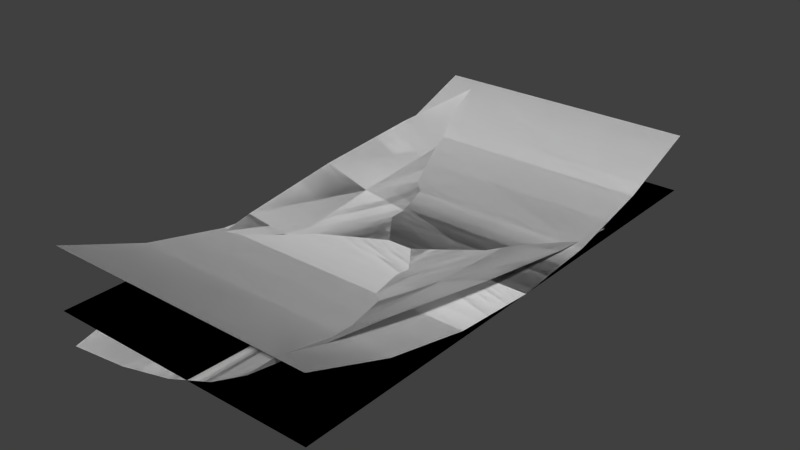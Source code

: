 # Source: Confetti.blend  (saved by Blender 2.74.0; exported with 4.5.12 LTS)
import bpy
from mathutils import Matrix  # noqa: F401  (used for matrix-valued properties, if any)

bpy.ops.wm.read_factory_settings(use_empty=True)
scene = bpy.context.scene
scene.name = 'Scene'

# ---- collections
col_collection_1 = bpy.data.collections.new('Collection 1'); scene.collection.children.link(col_collection_1)

# ---- world
world_world = bpy.data.worlds.new('World'); scene.world = world_world
world_world.color = (0.05088, 0.05088, 0.05088)
world_world.use_sun_shadow = False
world_world.sun_shadow_jitter_overblur = 0.0
world_world.cycles.sampling_method = 'MANUAL'
world_world.cycles.sample_map_resolution = 256

# ---- meshes
me_plane_004 = bpy.data.meshes.new('Plane.004')
me_plane_004.from_pydata([(-0.4286, -1.032, -0.07501), (0.3962, -0.9747, 0.2101), (-0.3962, 0.9747, 0.2101), (0.4286, 1.032, -0.07501), (-0.453, 0.5698, 0.1649), (-0.4873, 0.1664, 0.1107), (-0.4957, -0.2352, 0.05038), (-0.4763, -0.6348, -0.01266), (-0.2166, -1.018, -0.06361), (-0.02003, -1.004, -0.02709), (0.1526, -0.9918, 0.03258), (0.2936, -0.9819, 0.1127), (0.453, -0.5698, 0.1649), (0.4873, -0.1664, 0.1107), (0.4957, 0.2352, 0.05038), (0.4763, 0.6348, -0.01266), (0.2166, 1.018, -0.06361), (0.02003, 1.004, -0.02709), (-0.1526, 0.9918, 0.03258), (-0.2936, 0.9819, 0.1127), (-0.265, -0.62, -0.02723), (-0.2966, -0.2212, 0.01063), (-0.3113, 0.1787, 0.04792), (-0.3098, 0.5798, 0.08259), (-0.05755, -0.6055, -0.01549), (-0.08963, -0.2068, -0.003039), (-0.1161, 0.1924, 0.009577), (-0.1369, 0.5919, 0.02167), (0.1369, -0.5919, 0.02167), (0.1161, -0.1924, 0.009577), (0.08963, 0.2068, -0.003039), (0.05755, 0.6055, -0.01549), (0.3098, -0.5798, 0.08259), (0.3113, -0.1787, 0.04792), (0.2966, 0.2212, 0.01063), (0.265, 0.62, -0.02723), (-0.4286, -1.032, -0.07501), (0.3962, -0.9747, 0.2101), (-0.3962, 0.9747, 0.2101), (0.4286, 1.032, -0.07501), (-0.453, 0.5698, 0.1649), (-0.4873, 0.1664, 0.1107), (-0.4957, -0.2352, 0.05038), (-0.4763, -0.6348, -0.01266), (-0.2166, -1.018, -0.06361), (-0.02003, -1.004, -0.02709), (0.1526, -0.9918, 0.03258), (0.2936, -0.9819, 0.1127), (0.453, -0.5698, 0.1649), (0.4873, -0.1664, 0.1107), (0.4957, 0.2352, 0.05038), (0.4763, 0.6348, -0.01266), (0.2166, 1.018, -0.06361), (0.02003, 1.004, -0.02709), (-0.1526, 0.9918, 0.03258), (-0.2936, 0.9819, 0.1127), (-0.265, -0.62, -0.02723), (-0.2966, -0.2212, 0.01063), (-0.3113, 0.1787, 0.04792), (-0.3098, 0.5798, 0.08259), (-0.05755, -0.6055, -0.01549), (-0.08963, -0.2068, -0.003039), (-0.1161, 0.1924, 0.009577), (-0.1369, 0.5919, 0.02167), (0.1369, -0.5919, 0.02167), (0.1161, -0.1924, 0.009577), (0.08963, 0.2068, -0.003039), (0.05755, 0.6055, -0.01549), (0.3098, -0.5798, 0.08259), (0.3113, -0.1787, 0.04792), (0.2966, 0.2212, 0.01063), (0.265, 0.62, -0.02723)], [], [(35, 15, 3, 16), (4, 23, 19, 2), (23, 27, 18, 19), (27, 31, 17, 18), (31, 35, 16, 17), (0, 8, 20, 7), (7, 20, 21, 6), (6, 21, 22, 5), (5, 22, 23, 4), (8, 9, 24, 20), (20, 24, 25, 21), (21, 25, 26, 22), (22, 26, 27, 23), (9, 10, 28, 24), (24, 28, 29, 25), (25, 29, 30, 26), (26, 30, 31, 27), (10, 11, 32, 28), (28, 32, 33, 29), (29, 33, 34, 30), (30, 34, 35, 31), (11, 1, 12, 32), (32, 12, 13, 33), (33, 13, 14, 34), (34, 14, 15, 35), (71, 52, 39, 51), (40, 38, 55, 59), (59, 55, 54, 63), (63, 54, 53, 67), (67, 53, 52, 71), (36, 43, 56, 44), (43, 42, 57, 56), (42, 41, 58, 57), (41, 40, 59, 58), (44, 56, 60, 45), (56, 57, 61, 60), (57, 58, 62, 61), (58, 59, 63, 62), (45, 60, 64, 46), (60, 61, 65, 64), (61, 62, 66, 65), (62, 63, 67, 66), (46, 64, 68, 47), (64, 65, 69, 68), (65, 66, 70, 69), (66, 67, 71, 70), (47, 68, 48, 37), (68, 69, 49, 48), (69, 70, 50, 49), (70, 71, 51, 50)])
me_plane_004.polygons.foreach_set('use_smooth', [True] * 50)
_uv = me_plane_004.uv_layers.new(name='UVMap')
_uv.uv.foreach_set('vector', [0.2684, 0.8681, 0.3378, 0.8681, 0.3307, 0.9999, 0.2614, 0.9994, 0.02019, 0.8671, 0.07428, 0.8663, 0.08364, 0.9979, 0.03759, 0.9999, 0.07428, 0.8663, 0.1346, 0.8667, 0.1365, 0.9978, 0.08364, 0.9979, 0.1346, 0.8667, 0.2, 0.8675, 0.1962, 0.9986, 0.1365, 0.9978, 0.2, 0.8675, 0.2684, 0.8681, 0.2614, 0.9994, 0.1962, 0.9986, 0.007191, 0.338, 0.07647, 0.3385, 0.06953, 0.4698, 0.0001181, 0.4698, 0.0001181, 0.4698, 0.06953, 0.4698, 0.06686, 0.6018, 9.456e-05, 0.602, 9.456e-05, 0.602, 0.06686, 0.6018, 0.06864, 0.7341, 0.007316, 0.7344, 0.007316, 0.7344, 0.06864, 0.7341, 0.07428, 0.8663, 0.02019, 0.8671, 0.07647, 0.3385, 0.1417, 0.3393, 0.1379, 0.4704, 0.06953, 0.4698, 0.06953, 0.4698, 0.1379, 0.4704, 0.1354, 0.6024, 0.06686, 0.6018, 0.06686, 0.6018, 0.1354, 0.6024, 0.1343, 0.7346, 0.06864, 0.7341, 0.06864, 0.7341, 0.1343, 0.7346, 0.1346, 0.8667, 0.07428, 0.8663, 0.1417, 0.3393, 0.2014, 0.3402, 0.2033, 0.4712, 0.1379, 0.4704, 0.1379, 0.4704, 0.2033, 0.4712, 0.2036, 0.6033, 0.1354, 0.6024, 0.1354, 0.6024, 0.2036, 0.6033, 0.2025, 0.7355, 0.1343, 0.7346, 0.1343, 0.7346, 0.2025, 0.7355, 0.2, 0.8675, 0.1346, 0.8667, 0.2014, 0.3402, 0.2543, 0.34, 0.2636, 0.4716, 0.2033, 0.4712, 0.2033, 0.4712, 0.2636, 0.4716, 0.2693, 0.6038, 0.2036, 0.6033, 0.2036, 0.6033, 0.2693, 0.6038, 0.271, 0.7361, 0.2025, 0.7355, 0.2025, 0.7355, 0.271, 0.7361, 0.2684, 0.8681, 0.2, 0.8675, 0.2543, 0.34, 0.3003, 0.338, 0.3177, 0.4708, 0.2636, 0.4716, 0.2636, 0.4716, 0.3177, 0.4708, 0.3306, 0.6035, 0.2693, 0.6038, 0.2693, 0.6038, 0.3306, 0.6035, 0.3378, 0.7359, 0.271, 0.7361, 0.271, 0.7361, 0.3378, 0.7359, 0.3378, 0.8681, 0.2684, 0.8681, 0.5302, 0.2684, 0.6615, 0.2614, 0.662, 0.3307, 0.5302, 0.3378, 0.5292, 0.02019, 0.662, 0.03759, 0.66, 0.08364, 0.5284, 0.07428, 0.5284, 0.07428, 0.66, 0.08364, 0.6598, 0.1365, 0.5288, 0.1346, 0.5288, 0.1346, 0.6598, 0.1365, 0.6607, 0.1962, 0.5296, 0.2, 0.5296, 0.2, 0.6607, 0.1962, 0.6615, 0.2614, 0.5302, 0.2684, 9.468e-05, 0.007191, 0.1319, 0.0001181, 0.1319, 0.06953, 0.0006364, 0.07647, 0.1319, 0.0001181, 0.2641, 9.456e-05, 0.2639, 0.06686, 0.1319, 0.06953, 0.2641, 9.456e-05, 0.3965, 0.007316, 0.3962, 0.06864, 0.2639, 0.06686, 0.3965, 0.007316, 0.5292, 0.02019, 0.5284, 0.07428, 0.3962, 0.06864, 0.0006364, 0.07647, 0.1319, 0.06953, 0.1325, 0.1379, 0.001421, 0.1417, 0.1319, 0.06953, 0.2639, 0.06686, 0.2645, 0.1354, 0.1325, 0.1379, 0.2639, 0.06686, 0.3962, 0.06864, 0.3967, 0.1343, 0.2645, 0.1354, 0.3962, 0.06864, 0.5284, 0.07428, 0.5288, 0.1346, 0.3967, 0.1343, 0.001421, 0.1417, 0.1325, 0.1379, 0.1333, 0.2033, 0.002249, 0.2014, 0.1325, 0.1379, 0.2645, 0.1354, 0.2654, 0.2036, 0.1333, 0.2033, 0.2645, 0.1354, 0.3967, 0.1343, 0.3976, 0.2025, 0.2654, 0.2036, 0.3967, 0.1343, 0.5288, 0.1346, 0.5296, 0.2, 0.3976, 0.2025, 0.002249, 0.2014, 0.1333, 0.2033, 0.1337, 0.2636, 0.002109, 0.2543, 0.1333, 0.2033, 0.2654, 0.2036, 0.2659, 0.2693, 0.1337, 0.2636, 0.2654, 0.2036, 0.3976, 0.2025, 0.3982, 0.271, 0.2659, 0.2693, 0.3976, 0.2025, 0.5296, 0.2, 0.5302, 0.2684, 0.3982, 0.271, 0.002109, 0.2543, 0.1337, 0.2636, 0.1329, 0.3177, 9.456e-05, 0.3003, 0.1337, 0.2636, 0.2659, 0.2693, 0.2656, 0.3306, 0.1329, 0.3177, 0.2659, 0.2693, 0.3982, 0.271, 0.398, 0.3378, 0.2656, 0.3306, 0.3982, 0.271, 0.5302, 0.2684, 0.5302, 0.3378, 0.398, 0.3378])
me_plane_004.use_remesh_preserve_volume = False
me_plane_004.use_remesh_preserve_attributes = False
me_plane_004.use_mirror_vertex_groups = False
me_plane_004.update()
me_plane_002 = bpy.data.meshes.new('Plane.002')
me_plane_002.from_pydata([(-0.52, -0.68, 0.0), (0.52, -0.68, 0.0), (-0.52, 0.68, 0.0), (0.52, 0.68, 0.0), (-0.52, -0.68, 0.0), (0.52, -0.68, 0.0), (-0.52, 0.68, 0.0), (0.52, 0.68, 0.0)], [], [(0, 1, 3, 2), (4, 6, 7, 5)])
_uv = me_plane_002.uv_layers.new(name='UVMap')
_uv.uv.foreach_set('vector', [0.0001143, 0.9999, 0.0001143, 0.5001, 0.6537, 0.5001, 0.6537, 0.9999, 0.0001143, 0.0001143, 0.6537, 0.0001143, 0.6537, 0.4999, 0.0001144, 0.4999])
me_plane_002.use_remesh_preserve_volume = False
me_plane_002.use_remesh_preserve_attributes = False
me_plane_002.use_mirror_vertex_groups = False
me_plane_002.update()
me_plane_001 = bpy.data.meshes.new('Plane.001')
me_plane_001.from_pydata([(-0.52, -1.0, 0.0), (0.52, -1.0, 0.0), (-0.52, 1.0, 0.0), (0.52, 1.0, 0.0), (-0.52, -1.0, 0.0), (0.52, -1.0, 0.0), (-0.52, 1.0, 0.0), (0.52, 1.0, 0.0)], [], [(0, 1, 3, 2), (4, 6, 7, 5)])
_uv = me_plane_001.uv_layers.new(name='UVMap')
_uv.uv.foreach_set('vector', [0.0001386, 0.9999, 0.0001386, 0.5001, 0.9611, 0.5001, 0.9611, 0.9999, 0.0001386, 0.0001386, 0.9611, 0.0001387, 0.9611, 0.4999, 0.0001386, 0.4999])
me_plane_001.use_remesh_preserve_volume = False
me_plane_001.use_remesh_preserve_attributes = False
me_plane_001.use_mirror_vertex_groups = False
me_plane_001.update()
me_plane_003 = bpy.data.meshes.new('Plane.003')
me_plane_003.from_pydata([(-0.52, 0.9908, 0.2255), (0.52, 0.9908, 0.2255), (-0.52, -0.9908, 0.2255), (0.52, -0.9908, 0.2255), (-0.52, -0.6639, 0.1005), (-0.52, -0.333, 0.02516), (-0.52, 2.98e-08, 1.303e-15), (-0.52, 0.333, 0.02516), (-0.52, 0.6639, 0.1005), (0.52, 0.6639, 0.1005), (0.52, 0.333, 0.02516), (0.52, -2.98e-08, -1.303e-15), (0.52, -0.333, 0.02516), (0.52, -0.6639, 0.1005), (-0.52, 0.9908, 0.2255), (0.52, 0.9908, 0.2255), (-0.52, -0.9908, 0.2255), (0.52, -0.9908, 0.2255), (-0.52, -0.6639, 0.1005), (-0.52, -0.333, 0.02516), (-0.52, 2.98e-08, 1.303e-15), (-0.52, 0.333, 0.02516), (-0.52, 0.6639, 0.1005), (0.52, 0.6639, 0.1005), (0.52, 0.333, 0.02516), (0.52, -2.98e-08, -1.303e-15), (0.52, -0.333, 0.02516), (0.52, -0.6639, 0.1005)], [], [(7, 10, 11, 6), (5, 12, 13, 4), (4, 13, 3, 2), (0, 1, 9, 8), (6, 11, 12, 5), (8, 9, 10, 7), (21, 20, 25, 24), (19, 18, 27, 26), (18, 16, 17, 27), (14, 22, 23, 15), (20, 19, 26, 25), (22, 21, 24, 23)])
me_plane_003.polygons.foreach_set('use_smooth', [True] * 12)
_uv = me_plane_003.uv_layers.new(name='UVMap')
_uv.uv.foreach_set('vector', [0.6521, 0.5003, 0.6521, 0.9999, 0.4917, 0.9999, 0.4917, 0.5003, 0.3313, 0.5003, 0.3313, 0.9999, 0.1682, 0.9999, 0.1682, 0.5003, 0.1682, 0.5003, 0.1682, 0.9999, 0.0001402, 0.9999, 0.0001418, 0.5003, 0.9832, 0.5003, 0.9832, 0.9999, 0.8151, 0.9999, 0.8151, 0.5003, 0.4917, 0.5003, 0.4917, 0.9999, 0.3313, 0.9999, 0.3313, 0.5003, 0.8151, 0.5003, 0.8151, 0.9999, 0.6521, 0.9999, 0.6521, 0.5003, 0.6521, 0.4999, 0.4917, 0.4999, 0.4918, 0.0003099, 0.6522, 0.0003652, 0.3313, 0.4998, 0.1682, 0.4997, 0.1684, 0.0001983, 0.3314, 0.0002545, 0.1682, 0.4997, 0.0001402, 0.4997, 0.0003126, 0.0001402, 0.1684, 0.0001983, 0.9832, 0.5, 0.8151, 0.5, 0.8153, 0.0004215, 0.9834, 0.0004795, 0.4917, 0.4999, 0.3313, 0.4998, 0.3314, 0.0002545, 0.4918, 0.0003099, 0.8151, 0.5, 0.6521, 0.4999, 0.6522, 0.0003652, 0.8153, 0.0004215])
me_plane_003.use_remesh_preserve_volume = False
me_plane_003.use_remesh_preserve_attributes = False
me_plane_003.use_mirror_vertex_groups = False
me_plane_003.update()

# ---- objects
ob_confetti_4 = bpy.data.objects.new('Confetti 4', me_plane_004)
ob_confetti_2 = bpy.data.objects.new('Confetti 2', me_plane_002)
ob_confetti_1 = bpy.data.objects.new('Confetti 1', me_plane_001)
ob_confetti_3 = bpy.data.objects.new('Confetti 3', me_plane_003)

# ---- transforms, parenting, visibility, modifiers, constraints
ob_confetti_4.location = (0.0, 0.0, 0.0)
ob_confetti_4.hide_viewport = True
ob_confetti_4.lineart.crease_threshold = 0.0
ob_confetti_2.location = (0.0, 0.0, 0.0)
ob_confetti_2.hide_viewport = True
ob_confetti_2.lineart.crease_threshold = 0.0
ob_confetti_1.location = (0.0, 0.0, 0.0)
ob_confetti_1.lineart.crease_threshold = 0.0
ob_confetti_3.location = (0.0, 0.0, 0.0)
ob_confetti_3.hide_viewport = True
ob_confetti_3.lineart.crease_threshold = 0.0

# ---- collection membership
col_collection_1.objects.link(ob_confetti_4)
col_collection_1.objects.link(ob_confetti_2)
col_collection_1.objects.link(ob_confetti_1)
col_collection_1.objects.link(ob_confetti_3)

# ---- scene / render settings (as saved in the file)
scene.frame_start = 1; scene.frame_end = 250; scene.frame_set(1)
scene.render.engine = 'BLENDER_EEVEE_NEXT'
scene.render.resolution_percentage = 50
scene.render.dither_intensity = 0.0
scene.cycles.use_denoising = False
scene.cycles.samples = 10
scene.cycles.sampling_pattern = 'TABULATED_SOBOL'
scene.cycles.light_sampling_threshold = 0.0
scene.cycles.use_adaptive_sampling = False
scene.cycles.use_light_tree = False
scene.cycles.blur_glossy = 0.0
scene.cycles.pixel_filter_type = 'GAUSSIAN'
scene.cycles.sample_clamp_indirect = 0.0
scene.view_settings.view_transform = 'Standard'
bpy.context.view_layer.update()

# ---- added for rendering (the .blend has no active camera and no usable light): camera, sun
cam_auto = bpy.data.cameras.new('AutoCamera')
cam_auto.lens = 50.0
cam_auto.sensor_width = 36.0
cam_auto.clip_end = 1000.0
ob_auto_camera = bpy.data.objects.new('AutoCamera', cam_auto)
scene.collection.objects.link(ob_auto_camera)
ob_auto_camera.location = (2.15707, -2.58848, 1.80091)
ob_auto_camera.rotation_euler = (1.09748, -7.21219e-08, 0.694738)
scene.camera = ob_auto_camera
light_auto_sun = bpy.data.lights.new('AutoSun', 'SUN')
light_auto_sun.energy = 3.0
light_auto_sun.angle = 0.0523599
ob_auto_sun = bpy.data.objects.new('AutoSun', light_auto_sun)
scene.collection.objects.link(ob_auto_sun)
ob_auto_sun.rotation_euler = (0.872665, 0.174533, 0.523599)
bpy.context.view_layer.update()
